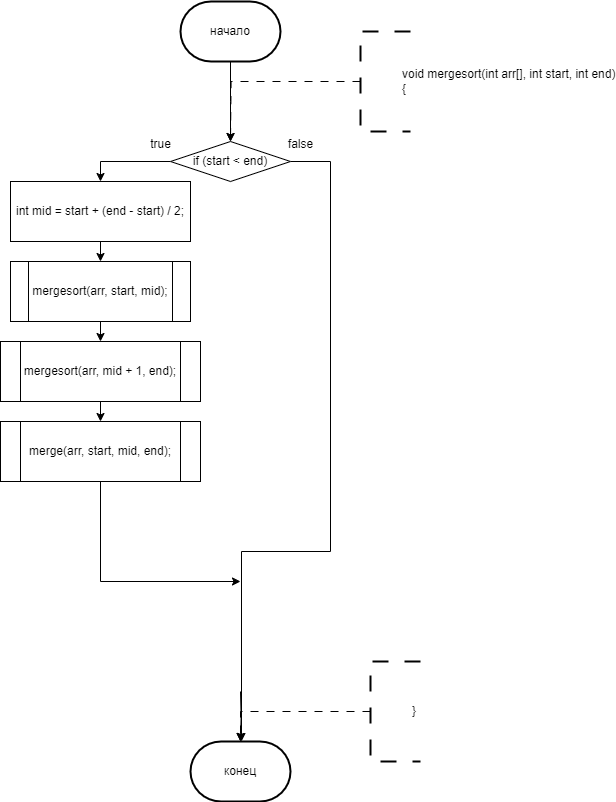

The diagram above was exported from draw.io. Its source (the exported page's mxGraphModel, read from the mxfile embedded in the PNG):
<mxGraphModel dx="1464" dy="1508" grid="1" gridSize="10" guides="1" tooltips="1" connect="1" arrows="1" fold="1" page="1" pageScale="1" pageWidth="827" pageHeight="1169" math="0" shadow="0">
  <root>
    <mxCell id="0" />
    <mxCell id="1" parent="0" />
    <mxCell id="NoTfI0mhbps9817KM9Cf-117" style="edgeStyle=orthogonalEdgeStyle;rounded=0;orthogonalLoop=1;jettySize=auto;html=1;exitX=0.5;exitY=1;exitDx=0;exitDy=0;exitPerimeter=0;entryX=0.5;entryY=0;entryDx=0;entryDy=0;" parent="1" source="NoTfI0mhbps9817KM9Cf-113" edge="1">
      <mxGeometry relative="1" as="geometry">
        <mxPoint x="270" y="160" as="targetPoint" />
      </mxGeometry>
    </mxCell>
    <mxCell id="NoTfI0mhbps9817KM9Cf-113" value="начало" style="strokeWidth=2;html=1;shape=mxgraph.flowchart.terminator;whiteSpace=wrap;" parent="1" vertex="1">
      <mxGeometry x="220" y="20" width="100" height="60" as="geometry" />
    </mxCell>
    <mxCell id="NoTfI0mhbps9817KM9Cf-123" style="edgeStyle=orthogonalEdgeStyle;rounded=0;orthogonalLoop=1;jettySize=auto;html=1;exitX=0;exitY=0.5;exitDx=0;exitDy=0;exitPerimeter=0;dashed=1;dashPattern=8 8;entryX=0.5;entryY=0;entryDx=0;entryDy=0;" parent="1" source="NoTfI0mhbps9817KM9Cf-122" edge="1">
      <mxGeometry relative="1" as="geometry">
        <mxPoint x="270" y="160" as="targetPoint" />
      </mxGeometry>
    </mxCell>
    <mxCell id="NoTfI0mhbps9817KM9Cf-122" value="&lt;blockquote style=&quot;margin: 0 0 0 40px; border: none; padding: 0px;&quot;&gt;&lt;div&gt;void mergesort(int arr[], int start, int end)&lt;/div&gt;&lt;div&gt;{&lt;/div&gt;&lt;/blockquote&gt;" style="strokeWidth=2;html=1;shape=mxgraph.flowchart.annotation_1;align=left;pointerEvents=1;dashed=1;dashPattern=8 8;" parent="1" vertex="1">
      <mxGeometry x="400" y="50" width="50" height="100" as="geometry" />
    </mxCell>
    <mxCell id="NoTfI0mhbps9817KM9Cf-270" value="конец" style="strokeWidth=2;html=1;shape=mxgraph.flowchart.terminator;whiteSpace=wrap;" parent="1" vertex="1">
      <mxGeometry x="230" y="760" width="100" height="60" as="geometry" />
    </mxCell>
    <mxCell id="NoTfI0mhbps9817KM9Cf-271" style="edgeStyle=orthogonalEdgeStyle;rounded=0;orthogonalLoop=1;jettySize=auto;html=1;exitX=0.5;exitY=1;exitDx=0;exitDy=0;entryX=0.5;entryY=0;entryDx=0;entryDy=0;entryPerimeter=0;" parent="1" target="NoTfI0mhbps9817KM9Cf-270" edge="1">
      <mxGeometry relative="1" as="geometry">
        <mxPoint x="280" y="710" as="sourcePoint" />
      </mxGeometry>
    </mxCell>
    <mxCell id="NoTfI0mhbps9817KM9Cf-272" style="edgeStyle=orthogonalEdgeStyle;rounded=0;orthogonalLoop=1;jettySize=auto;html=1;exitX=0;exitY=0.5;exitDx=0;exitDy=0;exitPerimeter=0;dashed=1;dashPattern=8 8;entryX=0.5;entryY=0;entryDx=0;entryDy=0;" parent="1" source="NoTfI0mhbps9817KM9Cf-273" edge="1">
      <mxGeometry relative="1" as="geometry">
        <mxPoint x="280" y="760" as="targetPoint" />
        <Array as="points">
          <mxPoint x="410" y="730" />
          <mxPoint x="280" y="730" />
        </Array>
      </mxGeometry>
    </mxCell>
    <mxCell id="NoTfI0mhbps9817KM9Cf-273" value="&lt;blockquote style=&quot;margin: 0 0 0 40px; border: none; padding: 0px;&quot;&gt;}&lt;/blockquote&gt;" style="strokeWidth=2;html=1;shape=mxgraph.flowchart.annotation_1;align=left;pointerEvents=1;dashed=1;dashPattern=8 8;" parent="1" vertex="1">
      <mxGeometry x="410" y="680" width="50" height="100" as="geometry" />
    </mxCell>
    <mxCell id="-Kc3PhumVPWG2Q7VvMH2-134" style="edgeStyle=orthogonalEdgeStyle;rounded=0;orthogonalLoop=1;jettySize=auto;html=1;exitX=1;exitY=0.5;exitDx=0;exitDy=0;entryX=0.5;entryY=0;entryDx=0;entryDy=0;" edge="1" parent="1" target="-Kc3PhumVPWG2Q7VvMH2-133">
      <mxGeometry relative="1" as="geometry">
        <mxPoint x="350" y="560" as="sourcePoint" />
        <Array as="points">
          <mxPoint x="410" y="560" />
          <mxPoint x="410" y="220" />
          <mxPoint x="600" y="220" />
        </Array>
      </mxGeometry>
    </mxCell>
    <mxCell id="-Kc3PhumVPWG2Q7VvMH2-212" style="edgeStyle=orthogonalEdgeStyle;rounded=0;orthogonalLoop=1;jettySize=auto;html=1;exitX=0;exitY=0.5;exitDx=0;exitDy=0;entryX=0.5;entryY=0;entryDx=0;entryDy=0;" edge="1" parent="1" target="-Kc3PhumVPWG2Q7VvMH2-211">
      <mxGeometry relative="1" as="geometry">
        <mxPoint x="-380" y="100" as="sourcePoint" />
        <Array as="points">
          <mxPoint x="-400" y="100" />
          <mxPoint x="-400" y="340" />
          <mxPoint x="-290" y="340" />
        </Array>
      </mxGeometry>
    </mxCell>
    <mxCell id="-Kc3PhumVPWG2Q7VvMH2-217" style="edgeStyle=orthogonalEdgeStyle;rounded=0;orthogonalLoop=1;jettySize=auto;html=1;exitX=0;exitY=0.5;exitDx=0;exitDy=0;entryX=0.5;entryY=0;entryDx=0;entryDy=0;" edge="1" parent="1" target="-Kc3PhumVPWG2Q7VvMH2-216">
      <mxGeometry relative="1" as="geometry">
        <mxPoint x="-370" y="410" as="sourcePoint" />
        <Array as="points">
          <mxPoint x="-390" y="410" />
          <mxPoint x="-390" y="560" />
          <mxPoint x="-290" y="560" />
        </Array>
      </mxGeometry>
    </mxCell>
    <mxCell id="-Kc3PhumVPWG2Q7VvMH2-276" style="edgeStyle=orthogonalEdgeStyle;rounded=0;orthogonalLoop=1;jettySize=auto;html=1;exitX=0;exitY=0.5;exitDx=0;exitDy=0;entryX=0.5;entryY=0;entryDx=0;entryDy=0;" edge="1" parent="1" source="-Kc3PhumVPWG2Q7VvMH2-268" target="-Kc3PhumVPWG2Q7VvMH2-269">
      <mxGeometry relative="1" as="geometry" />
    </mxCell>
    <mxCell id="-Kc3PhumVPWG2Q7VvMH2-278" style="edgeStyle=orthogonalEdgeStyle;rounded=0;orthogonalLoop=1;jettySize=auto;html=1;exitX=1;exitY=0.5;exitDx=0;exitDy=0;" edge="1" parent="1" source="-Kc3PhumVPWG2Q7VvMH2-268">
      <mxGeometry relative="1" as="geometry">
        <mxPoint x="280" y="760" as="targetPoint" />
        <Array as="points">
          <mxPoint x="370" y="180" />
          <mxPoint x="370" y="570" />
          <mxPoint x="281" y="570" />
          <mxPoint x="281" y="760" />
        </Array>
      </mxGeometry>
    </mxCell>
    <mxCell id="-Kc3PhumVPWG2Q7VvMH2-268" value="if (start &lt; end)" style="rhombus;whiteSpace=wrap;html=1;" vertex="1" parent="1">
      <mxGeometry x="210" y="160" width="120" height="40" as="geometry" />
    </mxCell>
    <mxCell id="-Kc3PhumVPWG2Q7VvMH2-273" style="edgeStyle=orthogonalEdgeStyle;rounded=0;orthogonalLoop=1;jettySize=auto;html=1;exitX=0.5;exitY=1;exitDx=0;exitDy=0;entryX=0.5;entryY=0;entryDx=0;entryDy=0;" edge="1" parent="1" source="-Kc3PhumVPWG2Q7VvMH2-269" target="-Kc3PhumVPWG2Q7VvMH2-272">
      <mxGeometry relative="1" as="geometry" />
    </mxCell>
    <mxCell id="-Kc3PhumVPWG2Q7VvMH2-269" value="int mid = start + (end - start) / 2;" style="rounded=0;whiteSpace=wrap;html=1;" vertex="1" parent="1">
      <mxGeometry x="50" y="200" width="180" height="60" as="geometry" />
    </mxCell>
    <mxCell id="-Kc3PhumVPWG2Q7VvMH2-279" style="edgeStyle=orthogonalEdgeStyle;rounded=0;orthogonalLoop=1;jettySize=auto;html=1;exitX=0.5;exitY=1;exitDx=0;exitDy=0;" edge="1" parent="1" source="-Kc3PhumVPWG2Q7VvMH2-270">
      <mxGeometry relative="1" as="geometry">
        <mxPoint x="280" y="600" as="targetPoint" />
        <Array as="points">
          <mxPoint x="140" y="600" />
        </Array>
      </mxGeometry>
    </mxCell>
    <mxCell id="-Kc3PhumVPWG2Q7VvMH2-270" value="merge(arr, start, mid, end);" style="shape=process;whiteSpace=wrap;html=1;backgroundOutline=1;" vertex="1" parent="1">
      <mxGeometry x="40" y="440" width="200" height="60" as="geometry" />
    </mxCell>
    <mxCell id="-Kc3PhumVPWG2Q7VvMH2-275" style="edgeStyle=orthogonalEdgeStyle;rounded=0;orthogonalLoop=1;jettySize=auto;html=1;exitX=0.5;exitY=1;exitDx=0;exitDy=0;entryX=0.5;entryY=0;entryDx=0;entryDy=0;" edge="1" parent="1" source="-Kc3PhumVPWG2Q7VvMH2-271" target="-Kc3PhumVPWG2Q7VvMH2-270">
      <mxGeometry relative="1" as="geometry" />
    </mxCell>
    <mxCell id="-Kc3PhumVPWG2Q7VvMH2-271" value="mergesort(arr, mid + 1, end);" style="shape=process;whiteSpace=wrap;html=1;backgroundOutline=1;" vertex="1" parent="1">
      <mxGeometry x="40" y="360" width="200" height="60" as="geometry" />
    </mxCell>
    <mxCell id="-Kc3PhumVPWG2Q7VvMH2-274" style="edgeStyle=orthogonalEdgeStyle;rounded=0;orthogonalLoop=1;jettySize=auto;html=1;exitX=0.5;exitY=1;exitDx=0;exitDy=0;entryX=0.5;entryY=0;entryDx=0;entryDy=0;" edge="1" parent="1" source="-Kc3PhumVPWG2Q7VvMH2-272" target="-Kc3PhumVPWG2Q7VvMH2-271">
      <mxGeometry relative="1" as="geometry" />
    </mxCell>
    <mxCell id="-Kc3PhumVPWG2Q7VvMH2-272" value="mergesort(arr, start, mid);" style="shape=process;whiteSpace=wrap;html=1;backgroundOutline=1;" vertex="1" parent="1">
      <mxGeometry x="50" y="280" width="180" height="60" as="geometry" />
    </mxCell>
    <mxCell id="-Kc3PhumVPWG2Q7VvMH2-280" value="true" style="text;html=1;align=center;verticalAlign=middle;resizable=0;points=[];autosize=1;strokeColor=none;fillColor=none;" vertex="1" parent="1">
      <mxGeometry x="180" y="148" width="40" height="30" as="geometry" />
    </mxCell>
    <mxCell id="-Kc3PhumVPWG2Q7VvMH2-281" value="false" style="text;html=1;align=center;verticalAlign=middle;resizable=0;points=[];autosize=1;strokeColor=none;fillColor=none;" vertex="1" parent="1">
      <mxGeometry x="315" y="148" width="50" height="30" as="geometry" />
    </mxCell>
  </root>
</mxGraphModel>